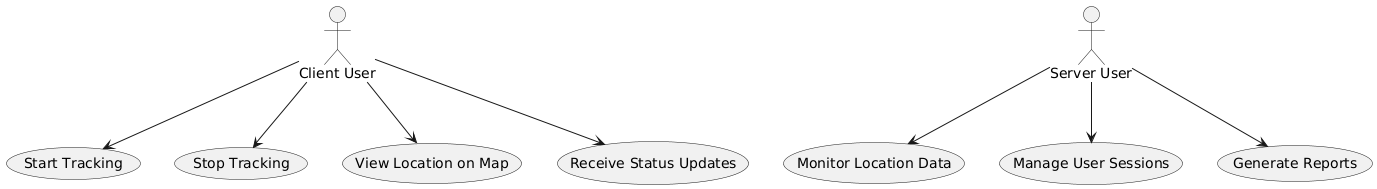

The diagram above was rendered by PlantUML. Its source (embedded in the PNG):
@startuml
actor "Client User" as ClientUser
actor "Server User" as ServerUser

usecase "Start Tracking" as UC1
usecase "Stop Tracking" as UC2
usecase "View Location on Map" as UC3
usecase "Receive Status Updates" as UC4

usecase "Monitor Location Data" as UC5
usecase "Manage User Sessions" as UC6
usecase "Generate Reports" as UC7

ClientUser --> UC1
ClientUser --> UC2
ClientUser --> UC3
ClientUser --> UC4

ServerUser --> UC5
ServerUser --> UC6
ServerUser --> UC7
@enduml